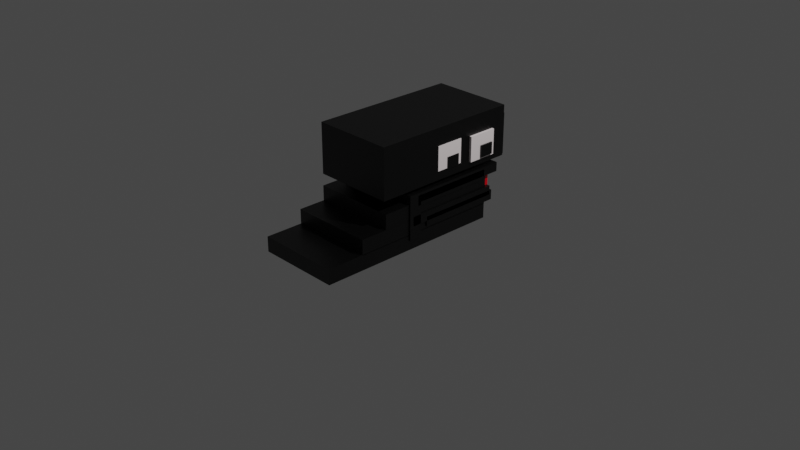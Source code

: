 # Source: WormMoving.blend  (saved by Blender 3.0.42; exported with 4.5.12 LTS)
import bpy
from mathutils import Matrix  # noqa: F401  (used for matrix-valued properties, if any)

bpy.ops.wm.read_factory_settings(use_empty=True)
scene = bpy.context.scene
scene.name = 'Scene'

# ---- collections
col_collection = bpy.data.collections.new('Collection'); scene.collection.children.link(col_collection)

# ---- materials (node trees are filled in below, after node groups)
mat_black = bpy.data.materials.new('Black')
mat_black.alpha_threshold = 0.0
mat_black.use_transparent_shadow = False
mat_black.line_color = (0.0, 0.0, 0.0, 1.0)
mat_red = bpy.data.materials.new('Red')
mat_red.alpha_threshold = 0.0
mat_red.use_transparent_shadow = False
mat_red.line_color = (0.0, 0.0, 0.0, 1.0)
mat_eye = bpy.data.materials.new('Eye')
mat_eye.alpha_threshold = 0.0
mat_eye.use_transparent_shadow = False
mat_eye.line_color = (0.0, 0.0, 0.0, 1.0)
mat_black_003 = bpy.data.materials.new('Black.003')
mat_black_003.alpha_threshold = 0.0
mat_black_003.use_transparent_shadow = False
mat_black_003.line_color = (0.0, 0.0, 0.0, 1.0)

# ---- material node trees
mat_black.use_nodes = True; mat_black.node_tree.nodes.clear()
_N = mat_black.node_tree.nodes; _L = mat_black.node_tree.links
n0 = _N.new('ShaderNodeOutputMaterial'); n0.name = 'Material Output'; n0.location = (300, 300)
n1 = _N.new('ShaderNodeBsdfPrincipled'); n1.name = 'Principled BSDF'; n1.location = (10, 300)
n1.distribution = 'GGX'
n1.subsurface_method = 'RANDOM_WALK_SKIN'
n1.inputs[0].default_value = (0.0, 0.0, 0.0, 1.0)
n1.inputs[2].default_value = 0.4
n1.inputs[3].default_value = 1.45
n1.inputs[27].default_value = (0.0, 0.0, 0.0, 1.0)
n1.inputs[28].default_value = 1.0
_L.new(n1.outputs[0], n0.inputs[0])
n0.is_active_output = True
mat_red.use_nodes = True; mat_red.node_tree.nodes.clear()
_N = mat_red.node_tree.nodes; _L = mat_red.node_tree.links
n0 = _N.new('ShaderNodeOutputMaterial'); n0.name = 'Material Output'; n0.location = (300, 300)
n1 = _N.new('ShaderNodeBsdfPrincipled'); n1.name = 'Principled BSDF'; n1.location = (10, 300)
n1.distribution = 'GGX'
n1.subsurface_method = 'RANDOM_WALK_SKIN'
n1.inputs[0].default_value = (0.8, 0.0, 0.01016, 1.0)
n1.inputs[2].default_value = 0.4
n1.inputs[3].default_value = 1.45
n1.inputs[27].default_value = (0.0, 0.0, 0.0, 1.0)
n1.inputs[28].default_value = 1.0
_L.new(n1.outputs[0], n0.inputs[0])
n0.is_active_output = True
mat_eye.use_nodes = True; mat_eye.node_tree.nodes.clear()
_N = mat_eye.node_tree.nodes; _L = mat_eye.node_tree.links
n0 = _N.new('ShaderNodeOutputMaterial'); n0.name = 'Material Output'; n0.location = (300, 300)
n1 = _N.new('ShaderNodeBsdfPrincipled'); n1.name = 'Principled BSDF'; n1.location = (10, 300)
n1.distribution = 'GGX'
n1.subsurface_method = 'RANDOM_WALK_SKIN'
n1.inputs[0].default_value = (1.0, 0.9088, 0.9088, 1.0)
n1.inputs[2].default_value = 0.4
n1.inputs[3].default_value = 1.45
n1.inputs[27].default_value = (0.0, 0.0, 0.0, 1.0)
n1.inputs[28].default_value = 1.0
_L.new(n1.outputs[0], n0.inputs[0])
n0.is_active_output = True
mat_black_003.use_nodes = True; mat_black_003.node_tree.nodes.clear()
_N = mat_black_003.node_tree.nodes; _L = mat_black_003.node_tree.links
n0 = _N.new('ShaderNodeOutputMaterial'); n0.name = 'Material Output'; n0.location = (300, 300)
n1 = _N.new('ShaderNodeBsdfPrincipled'); n1.name = 'Principled BSDF'; n1.location = (10, 300)
n1.distribution = 'GGX'
n1.subsurface_method = 'RANDOM_WALK_SKIN'
n1.inputs[0].default_value = (0.0, 0.0, 0.0, 1.0)
n1.inputs[2].default_value = 0.4
n1.inputs[3].default_value = 1.45
n1.inputs[27].default_value = (0.0, 0.0, 0.0, 1.0)
n1.inputs[28].default_value = 1.0
_L.new(n1.outputs[0], n0.inputs[0])
n0.is_active_output = True

# ---- world
world_world = bpy.data.worlds.new('World'); scene.world = world_world
world_world.use_nodes = True; world_world.node_tree.nodes.clear()
_N = world_world.node_tree.nodes; _L = world_world.node_tree.links
n0 = _N.new('ShaderNodeOutputWorld'); n0.name = 'World Output'; n0.location = (300, 300)
n1 = _N.new('ShaderNodeBackground'); n1.name = 'Background'; n1.location = (10, 300)
n1.inputs[0].default_value = (0.05088, 0.05088, 0.05088, 1.0)
_L.new(n1.outputs[0], n0.inputs[0])
n0.is_active_output = True
world_world.color = (0.05088, 0.05088, 0.05088)
world_world.use_sun_shadow = False
world_world.sun_shadow_jitter_overblur = 0.0

# ---- cameras
cam_camera = bpy.data.cameras.new('Camera')
cam_camera.clip_end = 100.0
cam_camera.ortho_scale = 7.314

# ---- lights
light_light = bpy.data.lights.new('Light', 'POINT')
light_light.transmission_factor = 0.0
light_light.energy = 1000.0
light_light.shadow_soft_size = 0.1
light_light.shadow_maximum_resolution = 0.006
light_light.use_absolute_resolution = True

# ---- meshes
me_cube = bpy.data.meshes.new('Cube')
me_cube.from_pydata([(1.0, 1.0, 1.0), (1.0, 1.0, -1.0), (1.0, -1.0, 1.0), (1.0, -1.0, -1.0), (-1.0, 1.0, 1.0), (-1.0, 1.0, -1.0), (-1.0, -1.0, 1.0), (-1.0, -1.0, -1.0)], [], [(0, 4, 6, 2), (3, 2, 6, 7), (7, 6, 4, 5), (5, 1, 3, 7), (1, 0, 2, 3), (5, 4, 0, 1)])
_uv = me_cube.uv_layers.new(name='UVMap')
_uv.uv.foreach_set('vector', [0.625, 0.5, 0.875, 0.5, 0.875, 0.75, 0.625, 0.75, 0.375, 0.75, 0.625, 0.75, 0.625, 1.0, 0.375, 1.0, 0.375, 0.0, 0.625, 0.0, 0.625, 0.25, 0.375, 0.25, 0.125, 0.5, 0.375, 0.5, 0.375, 0.75, 0.125, 0.75, 0.375, 0.5, 0.625, 0.5, 0.625, 0.75, 0.375, 0.75, 0.375, 0.25, 0.625, 0.25, 0.625, 0.5, 0.375, 0.5])
me_cube.materials.append(mat_black)
me_cube.use_remesh_preserve_volume = False
me_cube.use_remesh_preserve_attributes = False
me_cube.use_mirror_vertex_groups = False
me_cube.update()
me_cube_001 = bpy.data.meshes.new('Cube.001')
me_cube_001.from_pydata([(1.0, 1.0, 1.0), (1.0, 1.0, -1.0), (1.0, -1.0, 1.0), (1.0, -1.0, -1.0), (-1.0, 1.0, 1.0), (-1.0, 1.0, -1.0), (-1.0, -1.0, 1.0), (-1.0, -1.0, -1.0)], [], [(0, 4, 6, 2), (3, 2, 6, 7), (7, 6, 4, 5), (5, 1, 3, 7), (1, 0, 2, 3), (5, 4, 0, 1)])
_uv = me_cube_001.uv_layers.new(name='UVMap')
_uv.uv.foreach_set('vector', [0.625, 0.5, 0.875, 0.5, 0.875, 0.75, 0.625, 0.75, 0.375, 0.75, 0.625, 0.75, 0.625, 1.0, 0.375, 1.0, 0.375, 0.0, 0.625, 0.0, 0.625, 0.25, 0.375, 0.25, 0.125, 0.5, 0.375, 0.5, 0.375, 0.75, 0.125, 0.75, 0.375, 0.5, 0.625, 0.5, 0.625, 0.75, 0.375, 0.75, 0.375, 0.25, 0.625, 0.25, 0.625, 0.5, 0.375, 0.5])
me_cube_001.materials.append(mat_black)
me_cube_001.use_remesh_preserve_volume = False
me_cube_001.use_remesh_preserve_attributes = False
me_cube_001.use_mirror_vertex_groups = False
me_cube_001.update()
me_cube_002 = bpy.data.meshes.new('Cube.002')
me_cube_002.from_pydata([(1.0, 1.0, 1.0), (1.0, 1.0, -1.0), (1.0, -1.0, 1.0), (1.0, -1.0, -1.0), (-1.0, 1.0, 1.0), (-1.0, 1.0, -1.0), (-1.0, -1.0, 1.0), (-1.0, -1.0, -1.0)], [], [(0, 4, 6, 2), (3, 2, 6, 7), (7, 6, 4, 5), (5, 1, 3, 7), (1, 0, 2, 3), (5, 4, 0, 1)])
_uv = me_cube_002.uv_layers.new(name='UVMap')
_uv.uv.foreach_set('vector', [0.625, 0.5, 0.875, 0.5, 0.875, 0.75, 0.625, 0.75, 0.375, 0.75, 0.625, 0.75, 0.625, 1.0, 0.375, 1.0, 0.375, 0.0, 0.625, 0.0, 0.625, 0.25, 0.375, 0.25, 0.125, 0.5, 0.375, 0.5, 0.375, 0.75, 0.125, 0.75, 0.375, 0.5, 0.625, 0.5, 0.625, 0.75, 0.375, 0.75, 0.375, 0.25, 0.625, 0.25, 0.625, 0.5, 0.375, 0.5])
me_cube_002.materials.append(mat_black)
me_cube_002.use_remesh_preserve_volume = False
me_cube_002.use_remesh_preserve_attributes = False
me_cube_002.use_mirror_vertex_groups = False
me_cube_002.update()
me_cube_003 = bpy.data.meshes.new('Cube.003')
me_cube_003.from_pydata([(1.0, 1.0, 1.0), (1.0, 1.0, -1.0), (1.0, -1.0, 1.0), (1.0, -1.0, -1.0), (-1.0, 1.0, 1.0), (-1.0, 1.0, -1.0), (-1.0, -1.0, 1.0), (-1.0, -1.0, -1.0)], [], [(0, 4, 6, 2), (3, 2, 6, 7), (7, 6, 4, 5), (5, 1, 3, 7), (1, 0, 2, 3), (5, 4, 0, 1)])
_uv = me_cube_003.uv_layers.new(name='UVMap')
_uv.uv.foreach_set('vector', [0.625, 0.5, 0.875, 0.5, 0.875, 0.75, 0.625, 0.75, 0.375, 0.75, 0.625, 0.75, 0.625, 1.0, 0.375, 1.0, 0.375, 0.0, 0.625, 0.0, 0.625, 0.25, 0.375, 0.25, 0.125, 0.5, 0.375, 0.5, 0.375, 0.75, 0.125, 0.75, 0.375, 0.5, 0.625, 0.5, 0.625, 0.75, 0.375, 0.75, 0.375, 0.25, 0.625, 0.25, 0.625, 0.5, 0.375, 0.5])
me_cube_003.materials.append(mat_black)
me_cube_003.use_remesh_preserve_volume = False
me_cube_003.use_remesh_preserve_attributes = False
me_cube_003.use_mirror_vertex_groups = False
me_cube_003.update()
me_cube_004 = bpy.data.meshes.new('Cube.004')
me_cube_004.from_pydata([(1.0, 1.0, 1.0), (1.0, 1.0, -1.0), (1.0, -1.0, 1.0), (1.0, -1.0, -1.0), (-1.0, 1.0, 1.0), (-1.0, 1.0, -1.0), (-1.0, -1.0, 1.0), (-1.0, -1.0, -1.0)], [], [(0, 4, 6, 2), (3, 2, 6, 7), (7, 6, 4, 5), (5, 1, 3, 7), (1, 0, 2, 3), (5, 4, 0, 1)])
_uv = me_cube_004.uv_layers.new(name='UVMap')
_uv.uv.foreach_set('vector', [0.625, 0.5, 0.875, 0.5, 0.875, 0.75, 0.625, 0.75, 0.375, 0.75, 0.625, 0.75, 0.625, 1.0, 0.375, 1.0, 0.375, 0.0, 0.625, 0.0, 0.625, 0.25, 0.375, 0.25, 0.125, 0.5, 0.375, 0.5, 0.375, 0.75, 0.125, 0.75, 0.375, 0.5, 0.625, 0.5, 0.625, 0.75, 0.375, 0.75, 0.375, 0.25, 0.625, 0.25, 0.625, 0.5, 0.375, 0.5])
me_cube_004.materials.append(mat_black)
me_cube_004.use_remesh_preserve_volume = False
me_cube_004.use_remesh_preserve_attributes = False
me_cube_004.use_mirror_vertex_groups = False
me_cube_004.update()
me_cube_005 = bpy.data.meshes.new('Cube.005')
me_cube_005.from_pydata([(1.0, 1.0, 1.0), (1.0, 1.0, -1.0), (1.0, -1.0, 1.0), (1.0, -1.0, -1.0), (-1.0, 1.0, 1.0), (-1.0, 1.0, -1.0), (-1.0, -1.0, 1.0), (-1.0, -1.0, -1.0)], [], [(0, 4, 6, 2), (3, 2, 6, 7), (7, 6, 4, 5), (5, 1, 3, 7), (1, 0, 2, 3), (5, 4, 0, 1)])
_uv = me_cube_005.uv_layers.new(name='UVMap')
_uv.uv.foreach_set('vector', [0.625, 0.5, 0.875, 0.5, 0.875, 0.75, 0.625, 0.75, 0.375, 0.75, 0.625, 0.75, 0.625, 1.0, 0.375, 1.0, 0.375, 0.0, 0.625, 0.0, 0.625, 0.25, 0.375, 0.25, 0.125, 0.5, 0.375, 0.5, 0.375, 0.75, 0.125, 0.75, 0.375, 0.5, 0.625, 0.5, 0.625, 0.75, 0.375, 0.75, 0.375, 0.25, 0.625, 0.25, 0.625, 0.5, 0.375, 0.5])
me_cube_005.materials.append(mat_black)
me_cube_005.use_remesh_preserve_volume = False
me_cube_005.use_remesh_preserve_attributes = False
me_cube_005.use_mirror_vertex_groups = False
me_cube_005.update()
me_cube_006 = bpy.data.meshes.new('Cube.006')
me_cube_006.from_pydata([(1.0, 1.0, 1.0), (1.0, 1.0, -1.0), (1.0, -1.0, 1.0), (1.0, -1.0, -1.0), (-1.0, 1.0, 1.0), (-1.0, 1.0, -1.0), (-1.0, -1.0, 1.0), (-1.0, -1.0, -1.0)], [], [(0, 4, 6, 2), (3, 2, 6, 7), (7, 6, 4, 5), (5, 1, 3, 7), (1, 0, 2, 3), (5, 4, 0, 1)])
_uv = me_cube_006.uv_layers.new(name='UVMap')
_uv.uv.foreach_set('vector', [0.625, 0.5, 0.875, 0.5, 0.875, 0.75, 0.625, 0.75, 0.375, 0.75, 0.625, 0.75, 0.625, 1.0, 0.375, 1.0, 0.375, 0.0, 0.625, 0.0, 0.625, 0.25, 0.375, 0.25, 0.125, 0.5, 0.375, 0.5, 0.375, 0.75, 0.125, 0.75, 0.375, 0.5, 0.625, 0.5, 0.625, 0.75, 0.375, 0.75, 0.375, 0.25, 0.625, 0.25, 0.625, 0.5, 0.375, 0.5])
me_cube_006.materials.append(mat_red)
me_cube_006.use_remesh_preserve_volume = False
me_cube_006.use_remesh_preserve_attributes = False
me_cube_006.use_mirror_vertex_groups = False
me_cube_006.update()
me_cube_008 = bpy.data.meshes.new('Cube.008')
me_cube_008.from_pydata([(1.0, 1.0, 1.0), (1.0, 1.0, -1.0), (1.0, -1.0, 1.0), (1.0, -1.0, -1.0), (-1.0, 1.0, 1.0), (-1.0, 1.0, -1.0), (-1.0, -1.0, 1.0), (-1.0, -1.0, -1.0)], [], [(0, 4, 6, 2), (3, 2, 6, 7), (7, 6, 4, 5), (5, 1, 3, 7), (1, 0, 2, 3), (5, 4, 0, 1)])
_uv = me_cube_008.uv_layers.new(name='UVMap')
_uv.uv.foreach_set('vector', [0.625, 0.5, 0.875, 0.5, 0.875, 0.75, 0.625, 0.75, 0.375, 0.75, 0.625, 0.75, 0.625, 1.0, 0.375, 1.0, 0.375, 0.0, 0.625, 0.0, 0.625, 0.25, 0.375, 0.25, 0.125, 0.5, 0.375, 0.5, 0.375, 0.75, 0.125, 0.75, 0.375, 0.5, 0.625, 0.5, 0.625, 0.75, 0.375, 0.75, 0.375, 0.25, 0.625, 0.25, 0.625, 0.5, 0.375, 0.5])
me_cube_008.materials.append(mat_red)
me_cube_008.use_remesh_preserve_volume = False
me_cube_008.use_remesh_preserve_attributes = False
me_cube_008.use_mirror_vertex_groups = False
me_cube_008.update()
me_cube_009 = bpy.data.meshes.new('Cube.009')
me_cube_009.from_pydata([(1.0, 1.0, 1.0), (1.0, 1.0, -1.0), (1.0, -1.0, 1.0), (1.0, -1.0, -1.0), (-1.0, 1.0, 1.0), (-1.0, 1.0, -1.0), (-1.0, -1.0, 1.0), (-1.0, -1.0, -1.0)], [], [(0, 4, 6, 2), (3, 2, 6, 7), (7, 6, 4, 5), (5, 1, 3, 7), (1, 0, 2, 3), (5, 4, 0, 1)])
_uv = me_cube_009.uv_layers.new(name='UVMap')
_uv.uv.foreach_set('vector', [0.625, 0.5, 0.875, 0.5, 0.875, 0.75, 0.625, 0.75, 0.375, 0.75, 0.625, 0.75, 0.625, 1.0, 0.375, 1.0, 0.375, 0.0, 0.625, 0.0, 0.625, 0.25, 0.375, 0.25, 0.125, 0.5, 0.375, 0.5, 0.375, 0.75, 0.125, 0.75, 0.375, 0.5, 0.625, 0.5, 0.625, 0.75, 0.375, 0.75, 0.375, 0.25, 0.625, 0.25, 0.625, 0.5, 0.375, 0.5])
me_cube_009.materials.append(mat_red)
me_cube_009.use_remesh_preserve_volume = False
me_cube_009.use_remesh_preserve_attributes = False
me_cube_009.use_mirror_vertex_groups = False
me_cube_009.update()
me_cube_011 = bpy.data.meshes.new('Cube.011')
me_cube_011.from_pydata([(1.0, 1.0, 1.0), (1.0, 1.0, -1.0), (1.0, -1.0, 1.0), (1.0, -1.0, -1.0), (-1.0, 1.0, 1.0), (-1.0, 1.0, -1.0), (-1.0, -1.0, 1.0), (-1.0, -1.0, -1.0)], [], [(0, 4, 6, 2), (3, 2, 6, 7), (7, 6, 4, 5), (5, 1, 3, 7), (1, 0, 2, 3), (5, 4, 0, 1)])
_uv = me_cube_011.uv_layers.new(name='UVMap')
_uv.uv.foreach_set('vector', [0.625, 0.5, 0.875, 0.5, 0.875, 0.75, 0.625, 0.75, 0.375, 0.75, 0.625, 0.75, 0.625, 1.0, 0.375, 1.0, 0.375, 0.0, 0.625, 0.0, 0.625, 0.25, 0.375, 0.25, 0.125, 0.5, 0.375, 0.5, 0.375, 0.75, 0.125, 0.75, 0.375, 0.5, 0.625, 0.5, 0.625, 0.75, 0.375, 0.75, 0.375, 0.25, 0.625, 0.25, 0.625, 0.5, 0.375, 0.5])
me_cube_011.materials.append(mat_black)
me_cube_011.use_remesh_preserve_volume = False
me_cube_011.use_remesh_preserve_attributes = False
me_cube_011.use_mirror_vertex_groups = False
me_cube_011.update()
me_cube_013 = bpy.data.meshes.new('Cube.013')
me_cube_013.from_pydata([(1.0, 1.0, 1.0), (1.0, 1.0, -1.0), (1.0, -1.0, 1.0), (1.0, -1.0, -1.0), (-1.0, 1.0, 1.0), (-1.0, 1.0, -1.0), (-1.0, -1.0, 1.0), (-1.0, -1.0, -1.0)], [], [(0, 4, 6, 2), (3, 2, 6, 7), (7, 6, 4, 5), (5, 1, 3, 7), (1, 0, 2, 3), (5, 4, 0, 1)])
_uv = me_cube_013.uv_layers.new(name='UVMap')
_uv.uv.foreach_set('vector', [0.625, 0.5, 0.875, 0.5, 0.875, 0.75, 0.625, 0.75, 0.375, 0.75, 0.625, 0.75, 0.625, 1.0, 0.375, 1.0, 0.375, 0.0, 0.625, 0.0, 0.625, 0.25, 0.375, 0.25, 0.125, 0.5, 0.375, 0.5, 0.375, 0.75, 0.125, 0.75, 0.375, 0.5, 0.625, 0.5, 0.625, 0.75, 0.375, 0.75, 0.375, 0.25, 0.625, 0.25, 0.625, 0.5, 0.375, 0.5])
me_cube_013.materials.append(mat_black)
me_cube_013.use_remesh_preserve_volume = False
me_cube_013.use_remesh_preserve_attributes = False
me_cube_013.use_mirror_vertex_groups = False
me_cube_013.update()
me_cube_014 = bpy.data.meshes.new('Cube.014')
me_cube_014.from_pydata([(1.0, 1.0, 1.0), (1.0, 1.0, -1.0), (1.0, -1.0, 1.0), (1.0, -1.0, -1.0), (-1.0, 1.0, 1.0), (-1.0, 1.0, -1.0), (-1.0, -1.0, 1.0), (-1.0, -1.0, -1.0)], [], [(0, 4, 6, 2), (3, 2, 6, 7), (7, 6, 4, 5), (5, 1, 3, 7), (1, 0, 2, 3), (5, 4, 0, 1)])
_uv = me_cube_014.uv_layers.new(name='UVMap')
_uv.uv.foreach_set('vector', [0.625, 0.5, 0.875, 0.5, 0.875, 0.75, 0.625, 0.75, 0.375, 0.75, 0.625, 0.75, 0.625, 1.0, 0.375, 1.0, 0.375, 0.0, 0.625, 0.0, 0.625, 0.25, 0.375, 0.25, 0.125, 0.5, 0.375, 0.5, 0.375, 0.75, 0.125, 0.75, 0.375, 0.5, 0.625, 0.5, 0.625, 0.75, 0.375, 0.75, 0.375, 0.25, 0.625, 0.25, 0.625, 0.5, 0.375, 0.5])
me_cube_014.materials.append(mat_black)
me_cube_014.use_remesh_preserve_volume = False
me_cube_014.use_remesh_preserve_attributes = False
me_cube_014.use_mirror_vertex_groups = False
me_cube_014.update()
me_cube_015 = bpy.data.meshes.new('Cube.015')
me_cube_015.from_pydata([(1.0, 1.0, 1.0), (1.0, 1.0, -1.0), (1.0, -1.0, 1.0), (1.0, -1.0, -1.0), (-1.0, 1.0, 1.0), (-1.0, 1.0, -1.0), (-1.0, -1.0, 1.0), (-1.0, -1.0, -1.0)], [], [(0, 4, 6, 2), (3, 2, 6, 7), (7, 6, 4, 5), (5, 1, 3, 7), (1, 0, 2, 3), (5, 4, 0, 1)])
_uv = me_cube_015.uv_layers.new(name='UVMap')
_uv.uv.foreach_set('vector', [0.625, 0.5, 0.875, 0.5, 0.875, 0.75, 0.625, 0.75, 0.375, 0.75, 0.625, 0.75, 0.625, 1.0, 0.375, 1.0, 0.375, 0.0, 0.625, 0.0, 0.625, 0.25, 0.375, 0.25, 0.125, 0.5, 0.375, 0.5, 0.375, 0.75, 0.125, 0.75, 0.375, 0.5, 0.625, 0.5, 0.625, 0.75, 0.375, 0.75, 0.375, 0.25, 0.625, 0.25, 0.625, 0.5, 0.375, 0.5])
me_cube_015.materials.append(mat_black)
me_cube_015.use_remesh_preserve_volume = False
me_cube_015.use_remesh_preserve_attributes = False
me_cube_015.use_mirror_vertex_groups = False
me_cube_015.update()
me_cube_016 = bpy.data.meshes.new('Cube.016')
me_cube_016.from_pydata([(1.0, 1.0, 1.0), (1.0, 1.0, -1.0), (1.0, -1.0, 1.0), (1.0, -1.0, -1.0), (-1.0, 1.0, 1.0), (-1.0, 1.0, -1.0), (-1.0, -1.0, 1.0), (-1.0, -1.0, -1.0)], [], [(0, 4, 6, 2), (3, 2, 6, 7), (7, 6, 4, 5), (5, 1, 3, 7), (1, 0, 2, 3), (5, 4, 0, 1)])
_uv = me_cube_016.uv_layers.new(name='UVMap')
_uv.uv.foreach_set('vector', [0.625, 0.5, 0.875, 0.5, 0.875, 0.75, 0.625, 0.75, 0.375, 0.75, 0.625, 0.75, 0.625, 1.0, 0.375, 1.0, 0.375, 0.0, 0.625, 0.0, 0.625, 0.25, 0.375, 0.25, 0.125, 0.5, 0.375, 0.5, 0.375, 0.75, 0.125, 0.75, 0.375, 0.5, 0.625, 0.5, 0.625, 0.75, 0.375, 0.75, 0.375, 0.25, 0.625, 0.25, 0.625, 0.5, 0.375, 0.5])
me_cube_016.materials.append(mat_eye)
me_cube_016.use_remesh_preserve_volume = False
me_cube_016.use_remesh_preserve_attributes = False
me_cube_016.use_mirror_vertex_groups = False
me_cube_016.update()
me_cube_017 = bpy.data.meshes.new('Cube.017')
me_cube_017.from_pydata([(1.0, 1.0, 1.0), (1.0, 1.0, -1.0), (1.0, -1.0, 1.0), (1.0, -1.0, -1.0), (-1.0, 1.0, 1.0), (-1.0, 1.0, -1.0), (-1.0, -1.0, 1.0), (-1.0, -1.0, -1.0)], [], [(0, 4, 6, 2), (3, 2, 6, 7), (7, 6, 4, 5), (5, 1, 3, 7), (1, 0, 2, 3), (5, 4, 0, 1)])
_uv = me_cube_017.uv_layers.new(name='UVMap')
_uv.uv.foreach_set('vector', [0.625, 0.5, 0.875, 0.5, 0.875, 0.75, 0.625, 0.75, 0.375, 0.75, 0.625, 0.75, 0.625, 1.0, 0.375, 1.0, 0.375, 0.0, 0.625, 0.0, 0.625, 0.25, 0.375, 0.25, 0.125, 0.5, 0.375, 0.5, 0.375, 0.75, 0.125, 0.75, 0.375, 0.5, 0.625, 0.5, 0.625, 0.75, 0.375, 0.75, 0.375, 0.25, 0.625, 0.25, 0.625, 0.5, 0.375, 0.5])
me_cube_017.materials.append(mat_eye)
me_cube_017.use_remesh_preserve_volume = False
me_cube_017.use_remesh_preserve_attributes = False
me_cube_017.use_mirror_vertex_groups = False
me_cube_017.update()
me_cube_018 = bpy.data.meshes.new('Cube.018')
me_cube_018.from_pydata([(1.0, 1.0, 1.0), (1.0, 1.0, -1.0), (1.0, -1.0, 1.0), (1.0, -1.0, -1.0), (-1.0, 1.0, 1.0), (-1.0, 1.0, -1.0), (-1.0, -1.0, 1.0), (-1.0, -1.0, -1.0)], [], [(0, 4, 6, 2), (3, 2, 6, 7), (7, 6, 4, 5), (5, 1, 3, 7), (1, 0, 2, 3), (5, 4, 0, 1)])
_uv = me_cube_018.uv_layers.new(name='UVMap')
_uv.uv.foreach_set('vector', [0.625, 0.5, 0.875, 0.5, 0.875, 0.75, 0.625, 0.75, 0.375, 0.75, 0.625, 0.75, 0.625, 1.0, 0.375, 1.0, 0.375, 0.0, 0.625, 0.0, 0.625, 0.25, 0.375, 0.25, 0.125, 0.5, 0.375, 0.5, 0.375, 0.75, 0.125, 0.75, 0.375, 0.5, 0.625, 0.5, 0.625, 0.75, 0.375, 0.75, 0.375, 0.25, 0.625, 0.25, 0.625, 0.5, 0.375, 0.5])
me_cube_018.materials.append(mat_black)
me_cube_018.use_remesh_preserve_volume = False
me_cube_018.use_remesh_preserve_attributes = False
me_cube_018.use_mirror_vertex_groups = False
me_cube_018.update()
me_cube_019 = bpy.data.meshes.new('Cube.019')
me_cube_019.from_pydata([(1.0, 1.0, 1.0), (1.0, 1.0, -1.0), (1.0, -1.0, 1.0), (1.0, -1.0, -1.0), (-1.0, 1.0, 1.0), (-1.0, 1.0, -1.0), (-1.0, -1.0, 1.0), (-1.0, -1.0, -1.0)], [], [(0, 4, 6, 2), (3, 2, 6, 7), (7, 6, 4, 5), (5, 1, 3, 7), (1, 0, 2, 3), (5, 4, 0, 1)])
_uv = me_cube_019.uv_layers.new(name='UVMap')
_uv.uv.foreach_set('vector', [0.625, 0.5, 0.875, 0.5, 0.875, 0.75, 0.625, 0.75, 0.375, 0.75, 0.625, 0.75, 0.625, 1.0, 0.375, 1.0, 0.375, 0.0, 0.625, 0.0, 0.625, 0.25, 0.375, 0.25, 0.125, 0.5, 0.375, 0.5, 0.375, 0.75, 0.125, 0.75, 0.375, 0.5, 0.625, 0.5, 0.625, 0.75, 0.375, 0.75, 0.375, 0.25, 0.625, 0.25, 0.625, 0.5, 0.375, 0.5])
me_cube_019.materials.append(mat_black)
me_cube_019.use_remesh_preserve_volume = False
me_cube_019.use_remesh_preserve_attributes = False
me_cube_019.use_mirror_vertex_groups = False
me_cube_019.update()
me_cube_022 = bpy.data.meshes.new('Cube.022')
me_cube_022.from_pydata([(1.0, 1.0, 1.0), (1.0, 1.0, -1.0), (1.0, -1.0, 1.0), (1.0, -1.0, -1.0), (-1.0, 1.0, 1.0), (-1.0, 1.0, -1.0), (-1.0, -1.0, 1.0), (-1.0, -1.0, -1.0)], [], [(0, 4, 6, 2), (3, 2, 6, 7), (7, 6, 4, 5), (5, 1, 3, 7), (1, 0, 2, 3), (5, 4, 0, 1)])
_uv = me_cube_022.uv_layers.new(name='UVMap')
_uv.uv.foreach_set('vector', [0.625, 0.5, 0.875, 0.5, 0.875, 0.75, 0.625, 0.75, 0.375, 0.75, 0.625, 0.75, 0.625, 1.0, 0.375, 1.0, 0.375, 0.0, 0.625, 0.0, 0.625, 0.25, 0.375, 0.25, 0.125, 0.5, 0.375, 0.5, 0.375, 0.75, 0.125, 0.75, 0.375, 0.5, 0.625, 0.5, 0.625, 0.75, 0.375, 0.75, 0.375, 0.25, 0.625, 0.25, 0.625, 0.5, 0.375, 0.5])
me_cube_022.materials.append(mat_black_003)
me_cube_022.use_remesh_preserve_volume = False
me_cube_022.use_remesh_preserve_attributes = False
me_cube_022.use_mirror_vertex_groups = False
me_cube_022.update()

# ---- objects
ob_cube = bpy.data.objects.new('Cube', me_cube)
ob_light = bpy.data.objects.new('Light', light_light)
ob_camera = bpy.data.objects.new('Camera', cam_camera)
ob_cube_001 = bpy.data.objects.new('Cube.001', me_cube_001)
ob_cube_002 = bpy.data.objects.new('Cube.002', me_cube_002)
ob_cube_003 = bpy.data.objects.new('Cube.003', me_cube_003)
ob_cube_004 = bpy.data.objects.new('Cube.004', me_cube_004)
ob_cube_005 = bpy.data.objects.new('Cube.005', me_cube_005)
ob_cube_006 = bpy.data.objects.new('Cube.006', me_cube_006)
ob_cube_007 = bpy.data.objects.new('Cube.007', me_cube_008)
ob_cube_008 = bpy.data.objects.new('Cube.008', me_cube_009)
ob_cube_010 = bpy.data.objects.new('Cube.010', me_cube_011)
ob_cube_011 = bpy.data.objects.new('Cube.011', me_cube_013)
ob_cube_012 = bpy.data.objects.new('Cube.012', me_cube_014)
ob_cube_013 = bpy.data.objects.new('Cube.013', me_cube_015)
ob_cube_009 = bpy.data.objects.new('Cube.009', me_cube_016)
ob_cube_014 = bpy.data.objects.new('Cube.014', me_cube_017)
ob_cube_015 = bpy.data.objects.new('Cube.015', me_cube_018)
ob_cube_016 = bpy.data.objects.new('Cube.016', me_cube_019)
ob_cube_018 = bpy.data.objects.new('Cube.018', me_cube_022)

# ---- transforms, parenting, visibility, modifiers, constraints
ob_cube.location = (0.0, -0.2771, 0.005255)
ob_cube.scale = (0.4579, 1.035, 0.08159)
ob_cube.lock_rotations_4d = False
ob_cube.empty_display_type = 'ARROWS'
ob_cube.lineart.crease_threshold = 0.0
ob_light.location = (4.076, 1.005, 5.904)
ob_light.rotation_euler = (0.6503, 0.05522, 1.866)
ob_light.lock_rotations_4d = False
ob_light.empty_display_type = 'ARROWS'
ob_light.color = (0.0, 0.0, 0.0, 0.0)
ob_light.lineart.crease_threshold = 0.0
ob_camera.location = (7.359, -6.926, 4.958)
ob_camera.rotation_euler = (1.109, 0.0, 0.8149)
ob_camera.lock_rotations_4d = False
ob_camera.empty_display_type = 'ARROWS'
ob_camera.color = (0.0, 0.0, 0.0, 0.0)
ob_camera.display_type = 'WIRE'
ob_camera.lineart.crease_threshold = 0.0
ob_cube_001.location = (0.0, -0.06904, 0.163)
ob_cube_001.scale = (0.4579, 0.8299, 0.08159)
ob_cube_001.lock_rotations_4d = False
ob_cube_001.empty_display_type = 'ARROWS'
ob_cube_001.lineart.crease_threshold = 0.0
ob_cube_002.location = (0.0, 0.08251, 0.3246)
ob_cube_002.scale = (0.4579, 0.6838, 0.08159)
ob_cube_002.lock_rotations_4d = False
ob_cube_002.empty_display_type = 'ARROWS'
ob_cube_002.lineart.crease_threshold = 0.0
ob_cube_003.location = (0.0, 0.2821, 0.2199)
ob_cube_003.scale = (0.473, 0.5377, 0.04971)
ob_cube_003.lock_rotations_4d = False
ob_cube_003.empty_display_type = 'ARROWS'
ob_cube_003.lineart.crease_threshold = 0.0
ob_cube_004.location = (0.0, 0.3779, 0.453)
ob_cube_004.scale = (0.473, 0.5377, 0.04971)
ob_cube_004.lock_rotations_4d = False
ob_cube_004.empty_display_type = 'ARROWS'
ob_cube_004.lineart.crease_threshold = 0.0
ob_cube_005.location = (0.0, -0.2278, 0.2642)
ob_cube_005.rotation_euler = (1.571, 0.0, 0.0)
ob_cube_005.scale = (0.473, 0.2381, 0.07099)
ob_cube_005.lock_rotations_4d = False
ob_cube_005.empty_display_type = 'ARROWS'
ob_cube_005.lineart.crease_threshold = 0.0
ob_cube_006.location = (0.0, -0.06132, 0.2582)
ob_cube_006.rotation_euler = (1.571, 0.0, 0.0)
ob_cube_006.scale = (0.4327, 0.152, 0.1063)
ob_cube_006.lock_rotations_4d = False
ob_cube_006.empty_display_type = 'ARROWS'
ob_cube_006.lineart.crease_threshold = 0.0
ob_cube_007.location = (0.0, 0.3648, 0.2582)
ob_cube_007.rotation_euler = (1.571, 0.0, 0.0)
ob_cube_007.scale = (0.4327, 0.152, 0.1324)
ob_cube_007.lock_rotations_4d = False
ob_cube_007.empty_display_type = 'ARROWS'
ob_cube_007.lineart.crease_threshold = 0.0
ob_cube_008.location = (0.0, 0.7278, 0.2582)
ob_cube_008.rotation_euler = (1.571, 0.0, 0.0)
ob_cube_008.scale = (0.4327, 0.152, 0.101)
ob_cube_008.lock_rotations_4d = False
ob_cube_008.empty_display_type = 'ARROWS'
ob_cube_008.lineart.crease_threshold = 0.0
ob_cube_010.location = (0.0, 0.2692, 0.4223)
ob_cube_010.scale = (0.473, 0.4607, 0.05386)
ob_cube_010.lock_rotations_4d = False
ob_cube_010.empty_display_type = 'ARROWS'
ob_cube_010.lineart.crease_threshold = 0.0
ob_cube_011.location = (0.0, 0.2084, 0.8124)
ob_cube_011.scale = (0.4444, 0.818, 0.2729)
ob_cube_011.lock_rotations_4d = False
ob_cube_011.empty_display_type = 'ARROWS'
ob_cube_011.lineart.crease_threshold = 0.0
ob_cube_012.location = (0.0, -0.2264, 0.7952)
ob_cube_012.rotation_euler = (1.571, 0.0, 0.0)
ob_cube_012.scale = (0.428, 0.2154, 0.1525)
ob_cube_012.lock_rotations_4d = False
ob_cube_012.empty_display_type = 'ARROWS'
ob_cube_012.lineart.crease_threshold = 0.0
ob_cube_013.location = (0.0, 0.8833, 0.7738)
ob_cube_013.rotation_euler = (1.571, 0.0, 0.0)
ob_cube_013.scale = (0.4387, 0.2208, 0.1563)
ob_cube_013.lock_rotations_4d = False
ob_cube_013.empty_display_type = 'ARROWS'
ob_cube_013.lineart.crease_threshold = 0.0
ob_cube_009.location = (-0.00222, 0.6933, 0.745)
ob_cube_009.rotation_euler = (1.571, 0.0, 0.0)
ob_cube_009.scale = (0.4731, 0.1359, 0.1621)
ob_cube_009.lock_rotations_4d = False
ob_cube_009.empty_display_type = 'ARROWS'
ob_cube_009.lineart.crease_threshold = 0.0
ob_cube_014.location = (-0.001068, 0.2497, 0.7664)
ob_cube_014.rotation_euler = (1.571, 0.0, 0.0)
ob_cube_014.scale = (0.4527, 0.1304, 0.1556)
ob_cube_014.lock_rotations_4d = False
ob_cube_014.empty_display_type = 'ARROWS'
ob_cube_014.lineart.crease_threshold = 0.0
ob_cube_015.location = (0.0004638, 0.7401, 0.6915)
ob_cube_015.rotation_euler = (1.571, 0.0, 0.0)
ob_cube_015.scale = (0.4859, 0.06325, 0.07908)
ob_cube_015.lock_rotations_4d = False
ob_cube_015.empty_display_type = 'ARROWS'
ob_cube_015.lineart.crease_threshold = 0.0
ob_cube_016.location = (-0.000285, 0.2929, 0.6915)
ob_cube_016.rotation_euler = (1.571, 0.0, 0.0)
ob_cube_016.scale = (0.4599, 0.06102, 0.07629)
ob_cube_016.lock_rotations_4d = False
ob_cube_016.empty_display_type = 'ARROWS'
ob_cube_016.lineart.crease_threshold = 0.0
ob_cube_018.location = (0.0, 0.3875, 0.1627)
ob_cube_018.scale = (0.473, 0.4607, 0.05386)
ob_cube_018.lock_rotations_4d = False
ob_cube_018.empty_display_type = 'ARROWS'
ob_cube_018.lineart.crease_threshold = 0.0

# ---- collection membership
col_collection.objects.link(ob_cube)
col_collection.objects.link(ob_light)
col_collection.objects.link(ob_camera)
col_collection.objects.link(ob_cube_001)
col_collection.objects.link(ob_cube_002)
col_collection.objects.link(ob_cube_003)
col_collection.objects.link(ob_cube_004)
col_collection.objects.link(ob_cube_005)
col_collection.objects.link(ob_cube_006)
col_collection.objects.link(ob_cube_007)
col_collection.objects.link(ob_cube_008)
col_collection.objects.link(ob_cube_010)
col_collection.objects.link(ob_cube_011)
col_collection.objects.link(ob_cube_012)
col_collection.objects.link(ob_cube_013)
col_collection.objects.link(ob_cube_009)
col_collection.objects.link(ob_cube_014)
col_collection.objects.link(ob_cube_015)
col_collection.objects.link(ob_cube_016)
col_collection.objects.link(ob_cube_018)

# ---- scene / render settings (as saved in the file)
scene.camera = ob_camera
scene.frame_start = 1; scene.frame_end = 20; scene.frame_set(7)
scene.render.engine = 'BLENDER_EEVEE_NEXT'
scene.cycles.use_denoising = False
scene.cycles.samples = 128
scene.cycles.sampling_pattern = 'TABULATED_SOBOL'
scene.cycles.use_adaptive_sampling = False
scene.cycles.use_light_tree = False
scene.view_settings.view_transform = 'Filmic'
bpy.context.view_layer.update()
